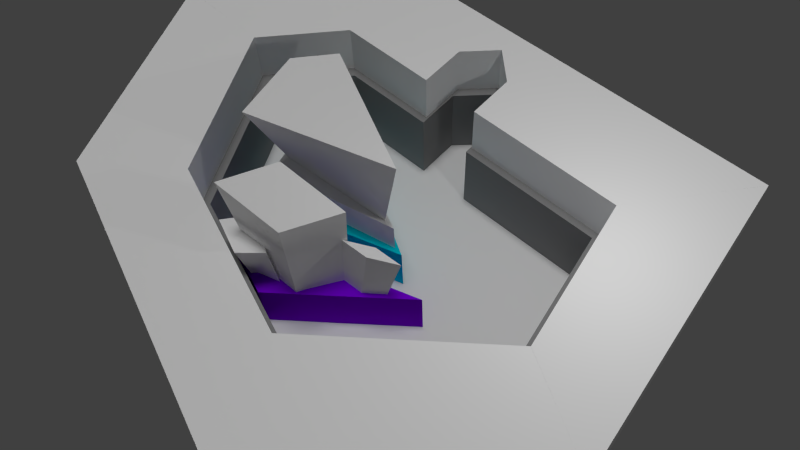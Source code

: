 # Source: level_a_2.blend  (saved by Blender 2.72.0; exported with 4.5.12 LTS)
import bpy
from mathutils import Matrix  # noqa: F401  (used for matrix-valued properties, if any)

bpy.ops.wm.read_factory_settings(use_empty=True)
scene = bpy.context.scene
scene.name = 'Scene'

# ---- collections
col_collection_1 = bpy.data.collections.new('Collection 1'); scene.collection.children.link(col_collection_1)

# ---- materials (node trees are filled in below, after node groups)
mat_build1_level_a = bpy.data.materials.new('build1_level_a')
mat_build1_level_a.alpha_threshold = 0.0
mat_build1_level_a.use_transparent_shadow = False
mat_build1_level_a.diffuse_color = (0.3844, 0.3844, 0.3844, 1.0)
mat_build1_level_a.roughness = 0.5
mat_build1_level_a.line_color = (0.0, 0.0, 0.0, 1.0)
mat_wall = bpy.data.materials.new('wall')
mat_wall.alpha_threshold = 0.0
mat_wall.use_transparent_shadow = False
mat_wall.diffuse_color = (0.2598, 0.2598, 0.2598, 1.0)
mat_wall.roughness = 0.5
mat_material = bpy.data.materials.new('Material')
mat_material.alpha_threshold = 0.0
mat_material.use_transparent_shadow = False
mat_material.roughness = 0.5
mat_material.line_color = (0.0, 0.0, 0.0, 1.0)
mat_white = bpy.data.materials.new('White')
mat_white.alpha_threshold = 0.0
mat_white.use_transparent_shadow = False
mat_white.diffuse_color = (1.0, 1.0, 1.0, 1.0)
mat_white.roughness = 0.5
mat_accent_001 = bpy.data.materials.new('Accent.001')
mat_accent_001.alpha_threshold = 0.0
mat_accent_001.use_transparent_shadow = False
mat_accent_001.diffuse_color = (0.0, 0.6664, 0.8, 1.0)
mat_accent_001.roughness = 0.5
mat_white_001 = bpy.data.materials.new('White.001')
mat_white_001.alpha_threshold = 0.0
mat_white_001.use_transparent_shadow = False
mat_white_001.diffuse_color = (1.0, 1.0, 1.0, 1.0)
mat_white_001.roughness = 0.5
mat_accent = bpy.data.materials.new('Accent')
mat_accent.alpha_threshold = 0.0
mat_accent.use_transparent_shadow = False
mat_accent.diffuse_color = (0.2185, 0.0008343, 0.8, 1.0)
mat_accent.roughness = 0.5
mat_build1_level_a_001 = bpy.data.materials.new('build1_level_a.001')
mat_build1_level_a_001.alpha_threshold = 0.0
mat_build1_level_a_001.use_transparent_shadow = False
mat_build1_level_a_001.diffuse_color = (0.3844, 0.3844, 0.3844, 1.0)
mat_build1_level_a_001.roughness = 0.5
mat_build1_level_a_001.line_color = (0.0, 0.0, 0.0, 1.0)
mat_white_002 = bpy.data.materials.new('White.002')
mat_white_002.alpha_threshold = 0.0
mat_white_002.use_transparent_shadow = False
mat_white_002.diffuse_color = (1.0, 1.0, 1.0, 1.0)
mat_white_002.roughness = 0.5

# ---- material node trees

# ---- world
world_world = bpy.data.worlds.new('World'); scene.world = world_world
world_world.color = (0.05088, 0.05088, 0.05088)
world_world.use_sun_shadow = False
world_world.sun_shadow_jitter_overblur = 0.0
world_world.cycles.sampling_method = 'MANUAL'
world_world.cycles.sample_map_resolution = 256

# ---- cameras
cam_camera = bpy.data.cameras.new('Camera')
cam_camera.clip_end = 100.0
cam_camera.lens = 35.0
cam_camera.sensor_width = 32.0
cam_camera.sensor_height = 18.0
cam_camera.ortho_scale = 7.314
cam_camera.dof.focus_distance = 0.0
cam_camera.dof.aperture_fstop = 128.0

# ---- lights
light_hemi = bpy.data.lights.new('Hemi', 'SUN')
light_hemi.transmission_factor = 0.0
light_hemi.angle = 0.1993
light_hemi.energy = 1.0
light_hemi.shadow_buffer_clip_start = 0.5
light_hemi.shadow_soft_size = 0.1
light_hemi.shadow_cascade_max_distance = 1000.0
light_hemi.cycles.use_multiple_importance_sampling = False
light_lamp = bpy.data.lights.new('Lamp', 'POINT')
light_lamp.transmission_factor = 0.0
light_lamp.cutoff_distance = 30.0
light_lamp.energy = 100.0
light_lamp.shadow_buffer_clip_start = 1.001
light_lamp.shadow_soft_size = 0.1
light_lamp.shadow_maximum_resolution = 0.006
light_lamp.use_absolute_resolution = True
light_lamp.cycles.use_multiple_importance_sampling = False

# ---- meshes
me_cube_005 = bpy.data.meshes.new('Cube.005')
me_cube_005.from_pydata([(-1.0, 1.382, -1.0), (4.158, 3.01, -1.0), (4.082, 1.991, -1.0), (1.002, 1.012, -1.0), (-1.0, 1.382, 1.0), (4.158, 3.01, 1.0), (4.082, 1.991, 1.0), (1.002, 1.012, 1.0), (0.5217, 1.466, 0.9338), (3.774, 2.624, 0.9338), (3.707, 1.969, 0.9338), (0.4918, 1.173, 0.9338), (-1.0, -1.382, -1.0), (-1.0, 1.382, -1.0), (1.002, 1.012, -1.0), (1.002, -0.9919, -1.0), (-1.0, -1.382, 1.0), (-1.0, 1.382, 1.0), (1.002, 1.012, 1.0), (1.002, -0.9919, 1.0), (0.4518, -0.2455, 0.4803), (-0.9665, -0.4527, 0.4803), (-0.8845, 0.2848, 0.4803), (4.158, 3.01, -1.0), (8.54, 2.403, -1.0), (7.287, 1.659, -1.0), (4.082, 1.991, -1.0), (4.158, 3.01, 1.0), (8.54, 2.403, 1.0), (7.287, 1.659, 1.0), (4.082, 1.991, 1.0), (7.869, 2.424, 0.7029), (7.348, 1.79, 0.7029), (4.34, 2.251, 0.7029), (4.47, 2.54, 0.7029), (4.611, 2.206, 0.7029), (5.187, 2.113, 0.7029), (5.983, 2.001, 0.7029), (7.037, 2.456, 0.7029), (6.204, 2.488, 0.7029), (5.371, 2.52, 0.7029), (4.759, 2.532, 0.7029), (7.565, 0.7293, -1.0), (7.287, 1.659, -1.0), (8.54, 2.403, -1.0), (9.83, 0.552, -1.0), (7.565, 0.7293, 1.0), (7.287, 1.659, 1.0), (8.54, 2.403, 1.0), (9.83, 0.552, 1.0), (7.587, 1.74, 0.8166), (8.327, 2.151, 0.8166), (9.337, 0.6785, 0.8166), (7.793, 0.739, 0.8166), (7.674, 1.773, 0.9111), (8.316, 2.13, 0.9111), (3.672, -1.721, -1.0), (7.565, 0.7293, -1.0), (9.83, 0.552, -1.0), (4.206, -3.013, -1.0), (3.672, -1.721, 1.0), (7.565, 0.7293, 1.0), (9.83, 0.552, 1.0), (4.206, -3.013, 1.0), (5.606, -0.5036, 1.0), (5.606, -0.5036, -1.0), (7.18, -1.128, 1.0), (7.18, -1.128, -1.0), (6.329, -0.04859, 1.0), (6.329, -0.04859, -1.0), (7.904, -0.668, 1.0), (7.904, -0.668, -1.0), (8.642, 0.6449, -1.0), (8.642, 0.6449, 1.0), (3.926, -2.336, 1.0), (3.926, -2.336, -1.0), (6.355, -0.8008, 1.0), (6.355, -0.8008, -1.0), (7.078, -0.3432, 1.0), (7.078, -0.3432, -1.0), (7.542, -0.8982, 1.0), (7.542, -0.8982, -1.0), (7.151, -0.7489, 1.0), (7.151, -0.7489, -1.0), (6.019, -0.8866, 0.8126), (6.054, -1.822, 0.8126), (4.211, -2.346, 0.8126), (4.393, -1.401, 0.8126), (8.92, 0.5119, 0.8126), (8.63, -0.1406, 0.8126), (7.43, -0.3696, 0.8126), (7.844, 0.2733, 0.8126), (6.266, -0.8889, 0.8126), (5.633, -1.288, 0.8126), (6.788, -1.275, 0.8126), (7.316, -0.8543, 0.8126), (7.266, -0.5778, 0.8126), (7.294, -0.9457, 0.8126), (7.813, -0.6493, 0.8126), (7.72, -0.2964, 0.8126), (1.002, -0.9922, -1.0), (3.671, -1.722, -1.0), (4.206, -3.012, -1.0), (-0.9997, -1.382, -1.0), (1.002, -0.9922, 1.0), (3.671, -1.722, 1.0), (4.206, -3.012, 1.0), (-0.9997, -1.382, 1.0), (0.5983, -1.119, 0.8578), (3.75, -1.971, 0.8578), (3.971, -2.535, 0.8578), (-0.3514, -1.413, 0.8578), (0.5983, -1.119, 0.8578), (3.75, -1.971, 0.8578), (0.5732, -1.15, 0.8578), (-0.3117, -1.363, 0.8578), (0.4053, -1.105, 0.8578), (0.5983, -1.119, 0.8578), (3.75, -1.971, 0.8578), (3.242, -1.833, 0.9868), (1.208, -1.192, 0.9868), (3.377, -1.728, 0.9868), (-1.0, 1.382, 1.0), (-1.0, 1.382, 1.0), (4.158, 3.01, 1.0), (4.158, 3.01, 1.0), (4.158, 3.01, -1.0), (4.158, 3.01, -1.0), (-1.0, 1.382, -1.0), (-1.0, 1.382, -1.0), (4.082, 1.991, 1.0), (4.082, 1.991, 1.0), (4.082, 1.991, -1.0), (4.082, 1.991, -1.0), (1.002, 1.012, 1.0), (1.002, 1.012, -1.0), (-1.0, -1.382, 1.0), (-1.0, -1.382, 1.0), (-1.0, 1.382, 1.0), (-1.0, 1.382, 1.0), (-1.0, 1.382, -1.0), (-1.0, 1.382, -1.0), (-1.0, -1.382, -1.0), (-1.0, -1.382, -1.0), (1.002, 1.012, 1.0), (1.002, 1.012, 1.0), (1.002, 1.012, -1.0), (1.002, 1.012, -1.0), (1.002, -0.9919, 1.0), (1.002, -0.9919, 1.0), (1.002, -0.9919, -1.0), (1.002, -0.9919, -1.0), (4.158, 3.01, 1.0), (4.158, 3.01, 1.0), (8.54, 2.403, 1.0), (8.54, 2.403, 1.0), (8.54, 2.403, -1.0), (8.54, 2.403, -1.0), (4.158, 3.01, -1.0), (4.158, 3.01, -1.0), (7.287, 1.659, 1.0), (7.287, 1.659, 1.0), (7.287, 1.659, -1.0), (7.287, 1.659, -1.0), (4.082, 1.991, 1.0), (4.082, 1.991, 1.0), (4.082, 1.991, -1.0), (4.082, 1.991, -1.0), (7.565, 0.7293, 1.0), (7.565, 0.7293, 1.0), (7.287, 1.659, 1.0), (7.287, 1.659, 1.0), (7.287, 1.659, -1.0), (7.287, 1.659, -1.0), (7.565, 0.7293, -1.0), (7.565, 0.7293, -1.0), (8.54, 2.403, 1.0), (8.54, 2.403, 1.0), (8.54, 2.403, -1.0), (8.54, 2.403, -1.0), (9.83, 0.552, 1.0), (9.83, 0.552, 1.0), (9.83, 0.552, -1.0), (9.83, 0.552, -1.0), (8.327, 2.151, 0.8166), (7.587, 1.74, 0.8166), (7.565, 0.7293, 1.0), (7.565, 0.7293, 1.0), (7.565, 0.7293, -1.0), (7.565, 0.7293, -1.0), (3.672, -1.721, -1.0), (3.672, -1.721, -1.0), (3.672, -1.721, 1.0), (3.672, -1.721, 1.0), (9.83, 0.552, 1.0), (9.83, 0.552, 1.0), (9.83, 0.552, -1.0), (9.83, 0.552, -1.0), (4.206, -3.013, 1.0), (4.206, -3.013, 1.0), (4.206, -3.013, -1.0), (4.206, -3.013, -1.0), (5.606, -0.5036, 1.0), (5.606, -0.5036, 1.0), (8.642, 0.6449, -1.0), (8.642, 0.6449, 1.0), (3.926, -2.336, 1.0), (5.606, -0.5036, -1.0), (5.606, -0.5036, -1.0), (3.926, -2.336, -1.0), (7.18, -1.128, 1.0), (7.18, -1.128, -1.0), (6.329, -0.04859, 1.0), (6.329, -0.04859, 1.0), (6.329, -0.04859, -1.0), (6.329, -0.04859, -1.0), (7.904, -0.668, 1.0), (7.904, -0.668, -1.0), (6.355, -0.8008, 1.0), (7.542, -0.8982, -1.0), (7.542, -0.8982, 1.0), (7.078, -0.3432, 1.0), (7.078, -0.3432, 1.0), (6.355, -0.8008, -1.0), (7.078, -0.3432, -1.0), (7.078, -0.3432, -1.0), (7.151, -0.7489, 1.0), (7.151, -0.7489, 1.0), (7.151, -0.7489, -1.0), (7.151, -0.7489, -1.0), (1.002, -0.9922, 1.0), (3.671, -1.722, 1.0), (3.671, -1.722, 1.0), (3.671, -1.722, -1.0), (3.671, -1.722, -1.0), (1.002, -0.9922, -1.0), (4.206, -3.012, 1.0), (4.206, -3.012, 1.0), (4.206, -3.012, -1.0), (4.206, -3.012, -1.0), (-0.9997, -1.382, 1.0), (-0.9997, -1.382, 1.0), (-0.9997, -1.382, -1.0), (-0.9997, -1.382, -1.0), (3.75, -1.971, 0.8578), (0.5983, -1.119, 0.8578), (3.75, -1.971, 0.8578), (0.5983, -1.119, 0.8578), (-0.3117, -1.363, 0.8578), (0.5732, -1.15, 0.8578), (3.75, -1.971, 0.8578), (0.5983, -1.119, 0.8578), (3.242, -1.833, 0.9868), (1.208, -1.192, 0.9868)], [(32, 31), (31, 38), (38, 39)], [(4, 5, 1, 0), (124, 6, 2, 126), (130, 7, 3, 132), (7, 122, 128, 3), (129, 127, 133, 135), (134, 131, 125, 123), (8, 9, 10, 11), (16, 17, 13, 12), (138, 18, 14, 140), (144, 19, 15, 146), (148, 136, 142, 150), (143, 141, 147, 151), (149, 145, 139, 137), (27, 28, 24, 23), (154, 29, 25, 156), (160, 30, 26, 162), (164, 152, 158, 166), (159, 157, 163, 167), (165, 161, 155, 153), (41, 35, 33, 34), (39, 37, 36, 40), (40, 36, 35, 41), (46, 47, 43, 42), (170, 48, 44, 172), (176, 49, 45, 178), (180, 168, 174, 182), (175, 173, 179, 183), (181, 177, 171, 169), (50, 51, 52, 53), (55, 184, 185, 54), (209, 56, 60, 206), (205, 61, 57, 204), (64, 192, 190, 65), (70, 62, 58, 71), (76, 66, 198, 74), (77, 75, 200, 67), (210, 80, 81, 211), (63, 210, 211, 59), (82, 220, 66, 76), (83, 77, 67, 219), (80, 70, 71, 81), (186, 68, 69, 188), (73, 194, 216, 78), (72, 79, 217, 196), (201, 209, 206, 199), (195, 205, 204, 197), (202, 76, 74, 193), (207, 191, 75, 77), (79, 83, 219, 217), (78, 216, 220, 82), (187, 73, 78, 212), (189, 214, 79, 72), (218, 203, 208, 223), (213, 221, 224, 215), (226, 228, 225, 222), (229, 227, 218, 223), (84, 85, 86, 87), (88, 89, 90, 91), (95, 94, 93, 92), (99, 98, 97, 96), (104, 105, 101, 100), (231, 106, 102, 233), (236, 107, 103, 238), (240, 104, 100, 242), (235, 234, 239, 243), (241, 237, 232, 230), (108, 109, 110, 111, 115, 114), (244, 245, 112, 113), (246, 247, 117, 118), (116, 248, 249), (120, 119, 250, 251), (121, 252, 253)])
me_cube_005.polygons.foreach_set('use_smooth', [0, 0, 0, 0, 0, 0, 1, 0, 0, 0, 0, 0, 0, 1, 1, 1, 1, 1, 1, 1, 1, 1, 0, 0, 0, 0, 0, 0, 0, 0, 1, 1, 1, 1, 1, 1, 1, 1, 1, 1, 1, 1, 1, 1, 1, 1, 1, 1, 1, 1, 1, 1, 1, 1, 1, 1, 1, 1, 1, 1, 0, 0, 0, 0, 0, 0, 0, 0, 0, 0, 0, 0])
me_cube_005.polygons.foreach_set('material_index', [1, 1, 1, 1, 1, 1, 1, 1, 1, 1, 1, 1, 1, 1, 1, 1, 1, 1, 1, 1, 1, 1, 1, 1, 1, 1, 1, 1, 1, 1, 1, 1, 1, 1, 1, 1, 1, 1, 1, 1, 1, 1, 1, 1, 1, 1, 1, 1, 1, 1, 1, 1, 1, 1, 1, 1, 1, 1, 1, 1, 1, 1, 1, 1, 1, 1, 1, 1, 1, 1, 1, 1])
me_cube_005.materials.append(mat_build1_level_a)
me_cube_005.materials.append(mat_wall)
me_cube_005.use_remesh_preserve_volume = False
me_cube_005.use_remesh_preserve_attributes = False
me_cube_005.use_mirror_vertex_groups = False
me_cube_005.update()
me_plane = bpy.data.meshes.new('Plane')
me_plane.from_pydata([(1.0, -1.0, 0.0), (-1.0, -1.0, 0.0), (1.0, 1.0, 0.0), (-1.0, 1.0, 0.0)], [], [(1, 0, 2, 3)])
_uv = me_plane.uv_layers.new(name='UVMap')
_uv.uv.foreach_set('vector', [0.0001, 9.998e-05, 0.9999, 9.998e-05, 0.9999, 0.9999, 9.998e-05, 0.9999])
me_plane.materials.append(mat_material)
me_plane.use_remesh_preserve_volume = False
me_plane.use_remesh_preserve_attributes = False
me_plane.use_mirror_vertex_groups = False
me_plane.update()
me_cube_001 = bpy.data.meshes.new('Cube.001')
me_cube_001.from_pydata([(1.856, 3.141, -1.0), (1.42, -0.7086, -1.0), (-0.5652, -0.6883, -1.0), (-0.9157, 0.4794, -1.0), (1.856, 3.141, 1.453), (1.42, -0.7086, 1.458), (-0.5652, -0.6883, 1.221), (-0.9157, 0.4794, 1.221), (1.731, 2.918, 1.418), (1.104, -0.5579, 1.422), (-0.4235, -0.5744, 1.248), (-0.7244, 0.4196, 1.248), (1.731, 2.918, 2.913), (1.104, -0.5579, 2.916), (-0.4235, -0.5744, 1.669), (-0.7244, 0.4196, 1.669), (1.565, 2.622, 2.75), (0.6833, -0.3569, 2.753), (-0.2348, -0.4226, 1.792), (-0.4696, 0.3398, 1.792), (1.849, 3.129, 7.435), (1.403, -0.7003, 7.439), (-0.5574, -0.682, 5.788), (-0.9051, 0.4761, 5.788)], [], [(0, 1, 2, 3), (7, 6, 10, 11), (0, 4, 5, 1), (1, 5, 6, 2), (2, 6, 7, 3), (4, 0, 3, 7), (11, 10, 14, 15), (6, 5, 9, 10), (4, 7, 11, 8), (5, 4, 8, 9), (15, 14, 18, 19), (10, 9, 13, 14), (8, 11, 15, 12), (9, 8, 12, 13), (19, 18, 22, 23), (14, 13, 17, 18), (12, 15, 19, 16), (13, 12, 16, 17), (20, 23, 22, 21), (18, 17, 21, 22), (16, 19, 23, 20), (17, 16, 20, 21)])
me_cube_001.polygons.foreach_set('use_smooth', [True] * 22)
me_cube_001.polygons.foreach_set('material_index', [0, 2, 2, 2, 2, 2, 1, 2, 2, 2, 1, 1, 1, 1, 1, 1, 1, 1, 1, 1, 1, 1])
me_cube_001.materials.append(mat_build1_level_a)
me_cube_001.materials.append(mat_white)
me_cube_001.materials.append(mat_accent_001)
me_cube_001.use_remesh_preserve_volume = False
me_cube_001.use_remesh_preserve_attributes = False
me_cube_001.use_mirror_vertex_groups = False
me_cube_001.update()
me_cube_006 = bpy.data.meshes.new('Cube.006')
me_cube_006.from_pydata([(-2.019, -2.035, -0.6486), (-5.632, 0.964, -0.6486), (0.1969, 0.644, -0.6486), (5.529, 0.3126, -0.6486), (-2.019, -2.035, 2.271), (-5.632, 0.964, 2.271), (0.1969, 0.644, 2.271), (5.529, 0.3126, 2.271), (-3.967, 0.02457, 1.319), (-2.175, 0.3012, 1.319), (-1.247, -1.081, 1.319), (-2.884, -0.9586, 1.319), (-4.062, -0.7064, 5.697), (-2.731, 0.4049, 5.233), (-1.403, -1.341, 5.233), (-2.578, -2.054, 5.697), (-0.662, 0.4043, 1.152), (1.743, 0.1496, 1.152), (-0.3225, -1.339, 1.152), (-2.577, -0.5119, 1.152), (-1.114, 0.9429, 9.437), (2.139, 0.2496, 8.178), (-0.1355, -1.695, 8.178), (-3.289, -1.002, 9.437), (-2.238, 0.7913, 2.271), (-2.238, 0.7913, -0.6486), (1.18, -1.049, 2.271), (1.18, -1.049, -0.6486), (1.477, 0.02645, 1.135), (2.541, 0.3545, 1.135), (3.576, 0.0128, 1.135), (2.513, -0.3152, 1.135), (1.775, 0.08085, 6.005), (3.232, 0.5303, 5.429), (4.651, 0.06215, 5.429), (3.194, -0.3873, 6.005)], [], [(4, 5, 1, 0), (24, 6, 2, 25), (6, 7, 3, 2), (26, 4, 0, 27), (27, 25, 2, 3), (26, 24, 5, 4), (12, 13, 9, 8), (13, 14, 10, 9), (14, 15, 11, 10), (15, 12, 8, 11), (8, 9, 10, 11), (15, 14, 13, 12), (20, 21, 17, 16), (21, 22, 18, 17), (22, 23, 19, 18), (23, 20, 16, 19), (16, 17, 18, 19), (23, 22, 21, 20), (5, 24, 25, 1), (7, 26, 27, 3), (0, 1, 25, 27), (7, 6, 24, 26), (32, 33, 29, 28), (33, 34, 30, 29), (34, 35, 31, 30), (35, 32, 28, 31), (28, 29, 30, 31), (35, 34, 33, 32)])
me_cube_006.polygons.foreach_set('use_smooth', [True] * 28)
me_cube_006.polygons.foreach_set('material_index', [2, 2, 2, 2, 2, 2, 1, 1, 1, 1, 0, 1, 1, 1, 1, 1, 0, 1, 2, 2, 0, 2, 1, 1, 1, 1, 0, 1])
me_cube_006.materials.append(mat_build1_level_a)
me_cube_006.materials.append(mat_white_001)
me_cube_006.materials.append(mat_accent)
me_cube_006.use_remesh_preserve_volume = False
me_cube_006.use_remesh_preserve_attributes = False
me_cube_006.use_mirror_vertex_groups = False
me_cube_006.update()
me_cube_013 = bpy.data.meshes.new('Cube.013')
me_cube_013.from_pydata([(4.434, -2.159, -1.0), (7.147, -1.37, -1.0), (9.651, -1.877, -1.0), (4.007, -3.295, -1.0), (4.434, -2.159, 1.0), (7.147, -1.37, 1.0), (9.651, -1.877, 1.0), (4.007, -3.295, 1.0), (4.43, -2.416, 0.8578), (7.616, -1.479, 0.8578), (8.705, -1.706, 0.8578), (4.414, -3.019, 0.8578), (4.43, -2.416, 0.8578), (7.616, -1.479, 0.8578), (4.47, -2.446, 0.8578), (4.351, -2.972, 0.8578), (4.3, -2.496, 0.8578), (4.43, -2.416, 0.8578), (7.616, -1.479, 0.8578), (7.103, -1.63, 0.9868), (4.89, -2.182, 0.9868), (6.995, -1.507, 0.9868), (7.146, -1.37, -1.0), (5.077, 1.823, -1.0), (6.621, 2.749, -1.0), (9.652, -1.877, -1.0), (7.146, -1.37, 1.0), (5.077, 1.823, 1.0), (6.621, 2.749, 1.0), (9.652, -1.877, 1.0), (6.118, 0.2165, 1.0), (6.118, 0.2165, -1.0), (8.051, 0.5686, 1.0), (8.051, 0.5686, -1.0), (5.734, 0.8093, 1.0), (5.734, 0.8093, -1.0), (7.658, 1.165, 1.0), (7.658, 1.165, -1.0), (5.811, 2.263, -1.0), (5.811, 2.263, 1.0), (8.338, -1.611, 1.0), (8.338, -1.611, -1.0), (7.037, 0.384, 1.0), (7.037, 0.384, -1.0), (6.649, 0.9786, 1.0), (6.649, 0.9786, -1.0), (7.854, 0.8669, 1.0), (7.854, 0.8669, -1.0), (7.384, 0.776, 1.0), (7.384, 0.776, -1.0), (7.0, 0.1815, 0.8126), (8.622, -0.3458, 0.8126), (8.511, -1.487, 0.8126), (6.992, -0.856, 0.8126), (6.192, 2.312, 0.8126), (7.151, 1.801, 0.8126), (6.887, 1.123, 0.8126), (6.012, 1.685, 0.8126), (7.14, 0.2927, 0.8126), (7.477, -0.2268, 0.8126), (8.088, 0.3054, 0.8126), (7.655, 0.7897, 0.8126), (7.154, 0.9277, 0.8126), (7.8, 0.7266, 0.8126), (7.576, 1.135, 0.8126), (6.92, 1.297, 0.8126), (5.077, 1.823, -1.0), (3.331, 2.237, -1.0), (2.742, 3.238, -1.0), (6.621, 2.749, -1.0), (5.077, 1.823, 1.0), (3.331, 2.237, 1.0), (2.742, 3.238, 1.0), (6.621, 2.749, 1.0), (3.357, 2.42, 0.8166), (3.057, 2.995, 0.8166), (6.134, 2.598, 0.8166), (5.185, 1.932, 0.8166), (3.347, 2.479, 0.9111), (3.087, 2.977, 0.9111), (-0.6969, 1.6, -1.0), (2.741, 3.238, -1.0), (3.331, 2.237, -1.0), (1.006, 0.9733, -1.0), (-0.6969, 1.6, 1.0), (2.741, 3.238, 1.0), (3.331, 2.237, 1.0), (1.006, 0.9733, 1.0), (2.34, 2.945, 0.7029), (3.14, 2.34, 0.7029), (0.702, 1.242, 0.7029), (0.2779, 1.469, 0.7029), (0.9285, 1.338, 0.7029), (1.403, 1.546, 0.7029), (2.031, 1.843, 0.7029), (1.829, 2.586, 0.7029), (1.318, 2.226, 0.7029), (0.8069, 1.866, 0.7029), (0.45, 1.595, 0.7029), (4.007, -3.295, -1.0), (-0.7324, -1.689, -1.0), (0.9981, -0.9946, -1.0), (4.433, -2.159, -1.0), (4.007, -3.295, 1.0), (-0.7324, -1.689, 1.0), (0.9981, -0.9946, 1.0), (4.433, -2.159, 1.0), (2.853, -1.975, 0.4803), (2.431, -2.74, 0.4803), (1.212, -2.275, 0.4803), (-0.7325, -1.689, -1.0), (-0.697, 1.6, -1.0), (1.006, 0.9733, -1.0), (0.998, -0.9946, -1.0), (-0.7325, -1.689, 1.0), (-0.697, 1.6, 1.0), (1.006, 0.9733, 1.0), (0.998, -0.9946, 1.0), (-0.04192, -0.9496, 0.9338), (-0.247, 1.201, 0.9338), (0.8395, 0.7898, 0.9338), (0.4432, -1.133, 0.9338)], [(89, 88), (88, 95), (95, 96)], [(4, 5, 1, 0), (5, 6, 2, 1), (6, 7, 3, 2), (7, 4, 0, 3), (0, 1, 2, 3), (7, 6, 5, 4), (8, 9, 10, 11, 15, 14), (9, 8, 12, 13), (13, 12, 17, 18), (16, 15, 14), (20, 19, 18, 17), (21, 19, 20), (41, 22, 26, 40), (39, 27, 23, 38), (30, 26, 22, 31), (36, 28, 24, 37), (42, 32, 29, 40), (43, 41, 25, 33), (32, 46, 47, 33), (29, 32, 33, 25), (48, 46, 32, 42), (49, 43, 33, 47), (46, 36, 37, 47), (27, 34, 35, 23), (39, 28, 36, 44), (38, 45, 37, 24), (25, 41, 40, 29), (28, 39, 38, 24), (30, 42, 40, 26), (31, 22, 41, 43), (45, 49, 47, 37), (44, 36, 46, 48), (27, 39, 44, 34), (23, 35, 45, 38), (42, 30, 31, 43), (34, 44, 45, 35), (48, 49, 45, 44), (49, 48, 42, 43), (50, 51, 52, 53), (54, 55, 56, 57), (61, 60, 59, 58), (65, 64, 63, 62), (70, 71, 67, 66), (71, 72, 68, 67), (72, 73, 69, 68), (73, 70, 66, 69), (66, 67, 68, 69), (73, 72, 71, 70), (74, 75, 76, 77), (79, 75, 74, 78), (84, 85, 81, 80), (85, 86, 82, 81), (86, 87, 83, 82), (87, 84, 80, 83), (80, 81, 82, 83), (87, 86, 85, 84), (98, 92, 90, 91), (96, 94, 93, 97), (97, 93, 92, 98), (103, 104, 100, 99), (104, 105, 101, 100), (105, 106, 102, 101), (106, 103, 99, 102), (99, 100, 101, 102), (106, 105, 104, 103), (114, 115, 111, 110), (115, 116, 112, 111), (116, 117, 113, 112), (117, 114, 110, 113), (110, 111, 112, 113), (117, 116, 115, 114), (118, 119, 120, 121)])
me_cube_013.polygons.foreach_set('use_smooth', [0, 0, 0, 0, 0, 0, 0, 0, 0, 0, 0, 0, 1, 1, 1, 1, 1, 1, 1, 1, 1, 1, 1, 1, 1, 1, 1, 1, 1, 1, 1, 1, 1, 1, 1, 1, 1, 1, 1, 1, 1, 1, 0, 0, 0, 0, 0, 0, 0, 0, 1, 1, 1, 1, 1, 1, 1, 1, 1, 0, 0, 0, 0, 0, 0, 0, 0, 0, 0, 0, 0, 1])
me_cube_013.polygons.foreach_set('material_index', [1, 1, 1, 1, 1, 1, 1, 1, 1, 1, 1, 1, 1, 1, 1, 1, 1, 1, 1, 1, 1, 1, 1, 1, 1, 1, 1, 1, 1, 1, 1, 1, 1, 1, 1, 1, 1, 1, 1, 1, 1, 1, 1, 1, 1, 1, 1, 1, 1, 1, 1, 1, 1, 1, 1, 1, 1, 1, 1, 1, 1, 1, 1, 1, 1, 1, 1, 1, 1, 1, 1, 1])
me_cube_013.materials.append(mat_build1_level_a_001)
me_cube_013.materials.append(mat_white_002)
me_cube_013.use_remesh_preserve_volume = False
me_cube_013.use_remesh_preserve_attributes = False
me_cube_013.use_mirror_vertex_groups = False
me_cube_013.update()

# ---- objects
ob_level_a_wall5 = bpy.data.objects.new('level_a_wall5', me_cube_005)
ob_hemi = bpy.data.objects.new('Hemi', light_hemi)
ob_empty = bpy.data.objects.new('Empty', None)
ob_camera = bpy.data.objects.new('Camera', cam_camera)
ob_plane = bpy.data.objects.new('Plane', me_plane)
ob_lamp = bpy.data.objects.new('Lamp', light_lamp)
ob_level_a_build1 = bpy.data.objects.new('level_a_build1', me_cube_001)
ob_level_a_build2 = bpy.data.objects.new('level_a_build2', me_cube_006)
ob_level_a_wall6_001 = bpy.data.objects.new('level_a_wall6.001', me_cube_013)

# ---- transforms, parenting, visibility, modifiers, constraints
ob_level_a_wall5.location = (2.999, -3.062, 0.8463)
ob_level_a_wall5.rotation_euler = (0.0, -0.0, 2.242)
ob_level_a_wall5.scale = (0.9924, 1.985, 0.8423)
ob_level_a_wall5.lineart.crease_threshold = 0.0
ob_hemi.location = (0.0, 0.0, 6.771)
ob_hemi.lineart.crease_threshold = 0.0
ob_empty.location = (0.7356, -0.4855, 2.2)
ob_empty.rotation_euler = (0.0, -0.0, -2.345)
ob_empty.empty_image_offset = (0.0, 0.0)
ob_empty.lineart.crease_threshold = 0.0
ob_camera.location = (6.908, -6.618, 15.77)
ob_camera.rotation_euler = (2.389, 0.2722, -9.975)
ob_camera.lock_rotations_4d = False
ob_camera.empty_display_type = 'ARROWS'
ob_camera.color = (0.0, 0.0, 0.0, 0.0)
ob_camera.display_type = 'WIRE'
ob_camera.lineart.crease_threshold = 0.0
_c = ob_camera.constraints.new('DAMPED_TRACK'); _c.name = 'AutoTrack'
_c.target = ob_empty
_c.track_axis = 'TRACK_NEGATIVE_Z'
ob_plane.location = (0.0, 0.0, 0.0)
ob_plane.scale = (4.982, 3.8, 3.8)
ob_plane.lineart.crease_threshold = 0.0
ob_lamp.location = (4.076, 1.005, 5.904)
ob_lamp.rotation_euler = (0.6503, 0.05522, 1.866)
ob_lamp.lock_rotations_4d = False
ob_lamp.empty_display_type = 'ARROWS'
ob_lamp.color = (0.0, 0.0, 0.0, 0.0)
ob_lamp.hide_viewport = True
ob_lamp.lineart.crease_threshold = 0.0
ob_level_a_build1.location = (-2.307, 0.2013, 0.4737)
ob_level_a_build1.rotation_euler = (0.0, -0.0, -1.119)
ob_level_a_build1.scale = (1.064, 0.7787, 0.4694)
ob_level_a_build1.lock_rotations_4d = False
ob_level_a_build1.empty_display_type = 'ARROWS'
ob_level_a_build1.lineart.crease_threshold = 0.0
_m = ob_level_a_build1.modifiers.new('EdgeSplit', 'EDGE_SPLIT')
_m.split_angle = 2.784e-06
ob_level_a_build2.location = (-0.2872, -1.877, 0.2577)
ob_level_a_build2.rotation_euler = (0.0, -0.0, 6.654)
ob_level_a_build2.scale = (0.3949, 0.3949, 0.3949)
ob_level_a_build2.lineart.crease_threshold = 0.0
_m = ob_level_a_build2.modifiers.new('EdgeSplit', 'EDGE_SPLIT')
_m.split_angle = 2.784e-06
ob_level_a_wall6_001.location = (-1.307, -4.049, 1.931)
ob_level_a_wall6_001.rotation_euler = (0.0, -0.0, 1.24)
ob_level_a_wall6_001.scale = (1.033, 1.949, 0.892)
ob_level_a_wall6_001.lineart.crease_threshold = 0.0
_m = ob_level_a_wall6_001.modifiers.new('EdgeSplit', 'EDGE_SPLIT')

# ---- collection membership
col_collection_1.objects.link(ob_level_a_wall5)
col_collection_1.objects.link(ob_hemi)
col_collection_1.objects.link(ob_empty)
col_collection_1.objects.link(ob_camera)
col_collection_1.objects.link(ob_plane)
col_collection_1.objects.link(ob_lamp)
col_collection_1.objects.link(ob_level_a_build1)
col_collection_1.objects.link(ob_level_a_build2)
col_collection_1.objects.link(ob_level_a_wall6_001)

# ---- scene / render settings (as saved in the file)
scene.camera = ob_camera
scene.frame_start = 1; scene.frame_end = 250; scene.frame_set(0)
scene.render.engine = 'BLENDER_EEVEE_NEXT'
scene.render.image_settings.color_mode = 'RGB'
scene.render.image_settings.compression = 90
scene.render.dither_intensity = 0.0
scene.cycles.use_denoising = False
scene.cycles.samples = 10
scene.cycles.sampling_pattern = 'TABULATED_SOBOL'
scene.cycles.light_sampling_threshold = 0.0
scene.cycles.use_adaptive_sampling = False
scene.cycles.use_light_tree = False
scene.cycles.blur_glossy = 0.0
scene.cycles.volume_bounces = 1
scene.cycles.pixel_filter_type = 'GAUSSIAN'
scene.cycles.sample_clamp_indirect = 0.0
scene.view_settings.view_transform = 'Standard'
bpy.context.view_layer.update()
